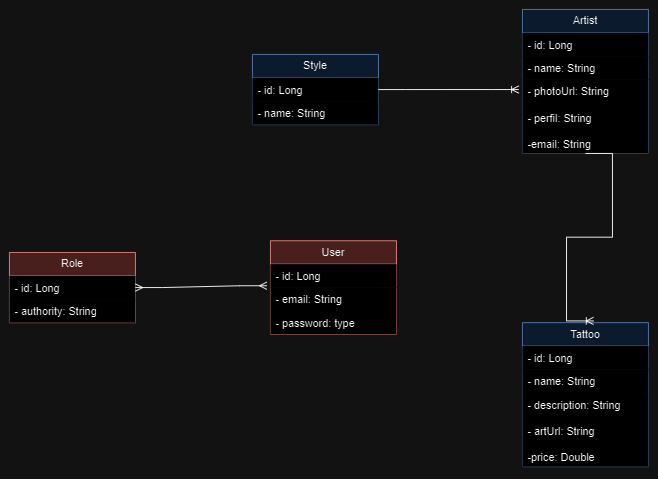

The diagram above was exported from draw.io. Its source (the exported page's mxGraphModel, read from the mxfile embedded in the PNG):
<mxGraphModel dx="1051" dy="1809" grid="1" gridSize="10" guides="1" tooltips="1" connect="1" arrows="1" fold="1" page="1" pageScale="1" pageWidth="827" pageHeight="1169" math="0" shadow="0">
  <root>
    <mxCell id="0" />
    <mxCell id="1" parent="0" />
    <mxCell id="HQWvdVPkTh8nV2Rnqq8I-1" value="User" style="swimlane;fontStyle=0;childLayout=stackLayout;horizontal=1;startSize=26;fillColor=#f8cecc;horizontalStack=0;resizeParent=1;resizeParentMax=0;resizeLast=0;collapsible=1;marginBottom=0;whiteSpace=wrap;html=1;strokeColor=#b85450;" vertex="1" parent="1">
      <mxGeometry x="360" y="-663" width="140" height="104" as="geometry" />
    </mxCell>
    <mxCell id="HQWvdVPkTh8nV2Rnqq8I-2" value="- id: Long" style="text;align=left;verticalAlign=top;spacingLeft=4;spacingRight=4;overflow=hidden;rotatable=0;points=[[0,0.5],[1,0.5]];portConstraint=eastwest;whiteSpace=wrap;html=1;fillColor=default;" vertex="1" parent="HQWvdVPkTh8nV2Rnqq8I-1">
      <mxGeometry y="26" width="140" height="26" as="geometry" />
    </mxCell>
    <mxCell id="HQWvdVPkTh8nV2Rnqq8I-3" value="- email: String" style="text;strokeColor=none;fillColor=default;align=left;verticalAlign=top;spacingLeft=4;spacingRight=4;overflow=hidden;rotatable=0;points=[[0,0.5],[1,0.5]];portConstraint=eastwest;whiteSpace=wrap;html=1;" vertex="1" parent="HQWvdVPkTh8nV2Rnqq8I-1">
      <mxGeometry y="52" width="140" height="26" as="geometry" />
    </mxCell>
    <mxCell id="HQWvdVPkTh8nV2Rnqq8I-4" value="- password: type" style="text;align=left;verticalAlign=top;spacingLeft=4;spacingRight=4;overflow=hidden;rotatable=0;points=[[0,0.5],[1,0.5]];portConstraint=eastwest;whiteSpace=wrap;html=1;fillColor=default;" vertex="1" parent="HQWvdVPkTh8nV2Rnqq8I-1">
      <mxGeometry y="78" width="140" height="26" as="geometry" />
    </mxCell>
    <mxCell id="HQWvdVPkTh8nV2Rnqq8I-5" value="Role" style="swimlane;fontStyle=0;childLayout=stackLayout;horizontal=1;startSize=26;fillColor=#f8cecc;horizontalStack=0;resizeParent=1;resizeParentMax=0;resizeLast=0;collapsible=1;marginBottom=0;whiteSpace=wrap;html=1;strokeColor=#b85450;" vertex="1" parent="1">
      <mxGeometry x="70" y="-650" width="140" height="78" as="geometry" />
    </mxCell>
    <mxCell id="HQWvdVPkTh8nV2Rnqq8I-6" value="- id: Long" style="text;align=left;verticalAlign=top;spacingLeft=4;spacingRight=4;overflow=hidden;rotatable=0;points=[[0,0.5],[1,0.5]];portConstraint=eastwest;whiteSpace=wrap;html=1;fillColor=default;" vertex="1" parent="HQWvdVPkTh8nV2Rnqq8I-5">
      <mxGeometry y="26" width="140" height="26" as="geometry" />
    </mxCell>
    <mxCell id="HQWvdVPkTh8nV2Rnqq8I-7" value="- authority: String" style="text;strokeColor=none;fillColor=default;align=left;verticalAlign=top;spacingLeft=4;spacingRight=4;overflow=hidden;rotatable=0;points=[[0,0.5],[1,0.5]];portConstraint=eastwest;whiteSpace=wrap;html=1;" vertex="1" parent="HQWvdVPkTh8nV2Rnqq8I-5">
      <mxGeometry y="52" width="140" height="26" as="geometry" />
    </mxCell>
    <mxCell id="HQWvdVPkTh8nV2Rnqq8I-12" value="Artist" style="swimlane;fontStyle=0;childLayout=stackLayout;horizontal=1;startSize=26;fillColor=#dae8fc;horizontalStack=0;resizeParent=1;resizeParentMax=0;resizeLast=0;collapsible=1;marginBottom=0;whiteSpace=wrap;html=1;strokeColor=#6c8ebf;" vertex="1" parent="1">
      <mxGeometry x="640" y="-920" width="140" height="160" as="geometry" />
    </mxCell>
    <mxCell id="HQWvdVPkTh8nV2Rnqq8I-13" value="- id: Long" style="text;align=left;verticalAlign=top;spacingLeft=4;spacingRight=4;overflow=hidden;rotatable=0;points=[[0,0.5],[1,0.5]];portConstraint=eastwest;whiteSpace=wrap;html=1;fillColor=default;" vertex="1" parent="HQWvdVPkTh8nV2Rnqq8I-12">
      <mxGeometry y="26" width="140" height="26" as="geometry" />
    </mxCell>
    <mxCell id="HQWvdVPkTh8nV2Rnqq8I-14" value="- name: String" style="text;strokeColor=none;fillColor=default;align=left;verticalAlign=top;spacingLeft=4;spacingRight=4;overflow=hidden;rotatable=0;points=[[0,0.5],[1,0.5]];portConstraint=eastwest;whiteSpace=wrap;html=1;" vertex="1" parent="HQWvdVPkTh8nV2Rnqq8I-12">
      <mxGeometry y="52" width="140" height="26" as="geometry" />
    </mxCell>
    <mxCell id="HQWvdVPkTh8nV2Rnqq8I-15" value="- photoUrl: String&lt;div&gt;&lt;br&gt;&lt;div&gt;&lt;div&gt;- perfil: String&lt;/div&gt;&lt;div&gt;&lt;br&gt;&lt;/div&gt;&lt;div&gt;-email: String&lt;/div&gt;&lt;/div&gt;&lt;/div&gt;" style="text;align=left;verticalAlign=top;spacingLeft=4;spacingRight=4;overflow=hidden;rotatable=0;points=[[0,0.5],[1,0.5]];portConstraint=eastwest;whiteSpace=wrap;html=1;fillColor=default;" vertex="1" parent="HQWvdVPkTh8nV2Rnqq8I-12">
      <mxGeometry y="78" width="140" height="82" as="geometry" />
    </mxCell>
    <mxCell id="HQWvdVPkTh8nV2Rnqq8I-16" value="Tattoo" style="swimlane;fontStyle=0;childLayout=stackLayout;horizontal=1;startSize=26;fillColor=#dae8fc;horizontalStack=0;resizeParent=1;resizeParentMax=0;resizeLast=0;collapsible=1;marginBottom=0;whiteSpace=wrap;html=1;strokeColor=#6c8ebf;" vertex="1" parent="1">
      <mxGeometry x="640" y="-572" width="140" height="160" as="geometry" />
    </mxCell>
    <mxCell id="HQWvdVPkTh8nV2Rnqq8I-17" value="- id: Long" style="text;align=left;verticalAlign=top;spacingLeft=4;spacingRight=4;overflow=hidden;rotatable=0;points=[[0,0.5],[1,0.5]];portConstraint=eastwest;whiteSpace=wrap;html=1;fillColor=default;" vertex="1" parent="HQWvdVPkTh8nV2Rnqq8I-16">
      <mxGeometry y="26" width="140" height="26" as="geometry" />
    </mxCell>
    <mxCell id="HQWvdVPkTh8nV2Rnqq8I-18" value="- name: String" style="text;strokeColor=none;fillColor=default;align=left;verticalAlign=top;spacingLeft=4;spacingRight=4;overflow=hidden;rotatable=0;points=[[0,0.5],[1,0.5]];portConstraint=eastwest;whiteSpace=wrap;html=1;" vertex="1" parent="HQWvdVPkTh8nV2Rnqq8I-16">
      <mxGeometry y="52" width="140" height="26" as="geometry" />
    </mxCell>
    <mxCell id="HQWvdVPkTh8nV2Rnqq8I-19" value="- description: String&lt;div&gt;&lt;br&gt;&lt;div&gt;&lt;div&gt;- artUrl: String&lt;/div&gt;&lt;div&gt;&lt;br&gt;&lt;/div&gt;&lt;div&gt;-price: Double&lt;/div&gt;&lt;/div&gt;&lt;/div&gt;" style="text;align=left;verticalAlign=top;spacingLeft=4;spacingRight=4;overflow=hidden;rotatable=0;points=[[0,0.5],[1,0.5]];portConstraint=eastwest;whiteSpace=wrap;html=1;fillColor=default;" vertex="1" parent="HQWvdVPkTh8nV2Rnqq8I-16">
      <mxGeometry y="78" width="140" height="82" as="geometry" />
    </mxCell>
    <mxCell id="HQWvdVPkTh8nV2Rnqq8I-20" value="" style="edgeStyle=entityRelationEdgeStyle;fontSize=12;html=1;endArrow=ERmany;startArrow=ERmany;rounded=0;entryX=-0.029;entryY=0.923;entryDx=0;entryDy=0;entryPerimeter=0;exitX=1;exitY=0.5;exitDx=0;exitDy=0;" edge="1" parent="1" source="HQWvdVPkTh8nV2Rnqq8I-6" target="HQWvdVPkTh8nV2Rnqq8I-2">
      <mxGeometry width="100" height="100" relative="1" as="geometry">
        <mxPoint x="220" y="-610" as="sourcePoint" />
        <mxPoint x="320" y="-710" as="targetPoint" />
      </mxGeometry>
    </mxCell>
    <mxCell id="HQWvdVPkTh8nV2Rnqq8I-21" value="" style="edgeStyle=entityRelationEdgeStyle;fontSize=12;html=1;endArrow=ERoneToMany;rounded=0;entryX=0.564;entryY=-0.012;entryDx=0;entryDy=0;entryPerimeter=0;exitX=0.5;exitY=1;exitDx=0;exitDy=0;" edge="1" parent="1" source="HQWvdVPkTh8nV2Rnqq8I-12" target="HQWvdVPkTh8nV2Rnqq8I-16">
      <mxGeometry width="100" height="100" relative="1" as="geometry">
        <mxPoint x="600" y="-584" as="sourcePoint" />
        <mxPoint x="700" y="-684" as="targetPoint" />
      </mxGeometry>
    </mxCell>
    <mxCell id="HQWvdVPkTh8nV2Rnqq8I-30" value="Style" style="swimlane;fontStyle=0;childLayout=stackLayout;horizontal=1;startSize=26;fillColor=#dae8fc;horizontalStack=0;resizeParent=1;resizeParentMax=0;resizeLast=0;collapsible=1;marginBottom=0;whiteSpace=wrap;html=1;strokeColor=#6c8ebf;" vertex="1" parent="1">
      <mxGeometry x="340" y="-870" width="140" height="78" as="geometry" />
    </mxCell>
    <mxCell id="HQWvdVPkTh8nV2Rnqq8I-31" value="- id: Long" style="text;align=left;verticalAlign=top;spacingLeft=4;spacingRight=4;overflow=hidden;rotatable=0;points=[[0,0.5],[1,0.5]];portConstraint=eastwest;whiteSpace=wrap;html=1;fillColor=default;" vertex="1" parent="HQWvdVPkTh8nV2Rnqq8I-30">
      <mxGeometry y="26" width="140" height="26" as="geometry" />
    </mxCell>
    <mxCell id="HQWvdVPkTh8nV2Rnqq8I-32" value="- name: String" style="text;strokeColor=none;fillColor=default;align=left;verticalAlign=top;spacingLeft=4;spacingRight=4;overflow=hidden;rotatable=0;points=[[0,0.5],[1,0.5]];portConstraint=eastwest;whiteSpace=wrap;html=1;" vertex="1" parent="HQWvdVPkTh8nV2Rnqq8I-30">
      <mxGeometry y="52" width="140" height="26" as="geometry" />
    </mxCell>
    <mxCell id="HQWvdVPkTh8nV2Rnqq8I-33" value="" style="edgeStyle=entityRelationEdgeStyle;fontSize=12;html=1;endArrow=ERoneToMany;rounded=0;entryX=-0.029;entryY=0.134;entryDx=0;entryDy=0;entryPerimeter=0;exitX=1;exitY=0.5;exitDx=0;exitDy=0;" edge="1" parent="1" source="HQWvdVPkTh8nV2Rnqq8I-31" target="HQWvdVPkTh8nV2Rnqq8I-15">
      <mxGeometry width="100" height="100" relative="1" as="geometry">
        <mxPoint x="500" y="-749" as="sourcePoint" />
        <mxPoint x="600" y="-849" as="targetPoint" />
      </mxGeometry>
    </mxCell>
  </root>
</mxGraphModel>